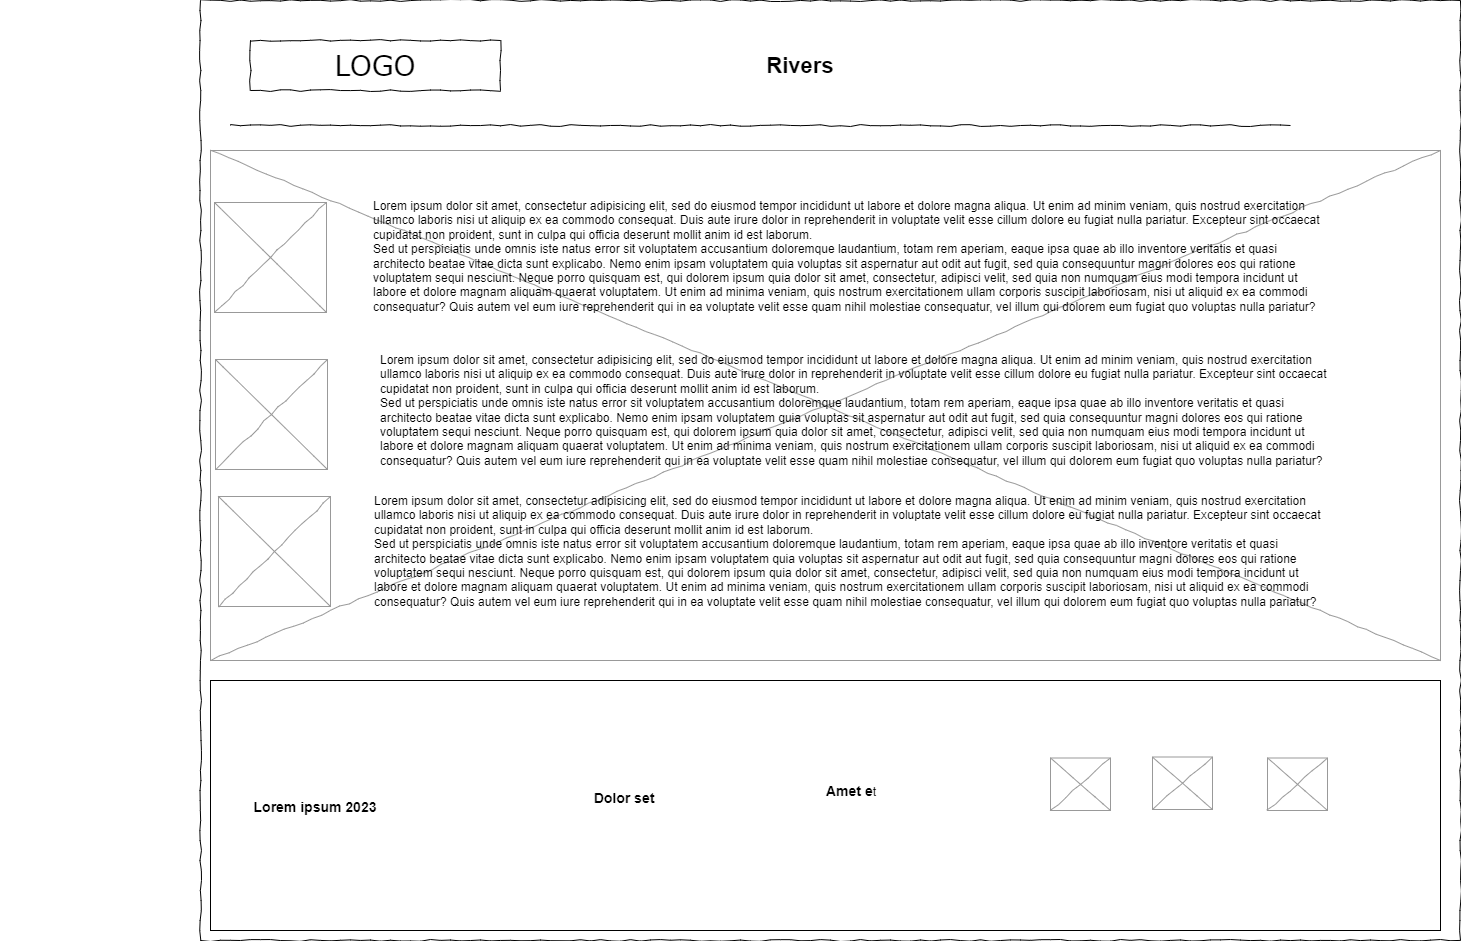

The diagram above was exported from draw.io. Its source (the exported page's mxGraphModel, read from the mxfile embedded in the PNG):
<mxGraphModel dx="6753" dy="1228" grid="1" gridSize="10" guides="1" tooltips="1" connect="1" arrows="1" fold="1" page="1" pageScale="1" pageWidth="4681" pageHeight="3300" background="none" math="0" shadow="0">
  <root>
    <mxCell id="0" />
    <mxCell id="1" parent="0" />
    <mxCell id="677b7b8949515195-1" value="" style="whiteSpace=wrap;html=1;rounded=0;shadow=0;labelBackgroundColor=none;strokeColor=#000000;strokeWidth=1;fillColor=none;fontFamily=Verdana;fontSize=12;fontColor=#000000;align=center;comic=1;" parent="1" vertex="1">
      <mxGeometry x="-10" y="20" width="1260" height="940" as="geometry" />
    </mxCell>
    <mxCell id="677b7b8949515195-2" value="LOGO" style="whiteSpace=wrap;html=1;rounded=0;shadow=0;labelBackgroundColor=none;strokeWidth=1;fontFamily=Verdana;fontSize=28;align=center;comic=1;" parent="1" vertex="1">
      <mxGeometry x="40" y="60" width="250" height="50" as="geometry" />
    </mxCell>
    <mxCell id="677b7b8949515195-9" value="" style="line;strokeWidth=1;html=1;rounded=0;shadow=0;labelBackgroundColor=none;fillColor=none;fontFamily=Verdana;fontSize=14;fontColor=#000000;align=center;comic=1;" parent="1" vertex="1">
      <mxGeometry x="20" y="140" width="1060" height="10" as="geometry" />
    </mxCell>
    <mxCell id="677b7b8949515195-16" value="" style="verticalLabelPosition=bottom;shadow=0;dashed=0;align=center;html=1;verticalAlign=top;strokeWidth=1;shape=mxgraph.mockup.graphics.simpleIcon;strokeColor=#999999;rounded=0;labelBackgroundColor=none;fontFamily=Verdana;fontSize=14;fontColor=#000000;comic=1;" parent="1" vertex="1">
      <mxGeometry y="170" width="1230" height="510" as="geometry" />
    </mxCell>
    <mxCell id="KxsBCkbWKhSgZsVJPPkM-1" value="Rivers" style="text;html=1;strokeColor=none;fillColor=none;align=center;verticalAlign=middle;whiteSpace=wrap;rounded=0;fontStyle=1;fontSize=22;" vertex="1" parent="1">
      <mxGeometry x="510" y="71" width="160" height="30" as="geometry" />
    </mxCell>
    <mxCell id="KxsBCkbWKhSgZsVJPPkM-2" value="" style="rounded=0;whiteSpace=wrap;html=1;" vertex="1" parent="1">
      <mxGeometry y="700" width="1230" height="250" as="geometry" />
    </mxCell>
    <mxCell id="KxsBCkbWKhSgZsVJPPkM-4" value="&lt;b&gt;&lt;font style=&quot;font-size: 14px;&quot;&gt;Lorem ipsum 2023&lt;/font&gt;&lt;/b&gt;" style="text;html=1;strokeColor=none;fillColor=none;align=center;verticalAlign=middle;whiteSpace=wrap;rounded=0;" vertex="1" parent="1">
      <mxGeometry x="-210" y="702" width="630" height="250" as="geometry" />
    </mxCell>
    <mxCell id="KxsBCkbWKhSgZsVJPPkM-5" value="&lt;b&gt;&lt;font style=&quot;font-size: 14px;&quot;&gt;Dolor set&lt;/font&gt;&lt;/b&gt;" style="text;html=1;strokeColor=none;fillColor=none;align=center;verticalAlign=middle;whiteSpace=wrap;rounded=0;" vertex="1" parent="1">
      <mxGeometry x="284" y="803" width="260" height="30" as="geometry" />
    </mxCell>
    <mxCell id="KxsBCkbWKhSgZsVJPPkM-6" value="&lt;b&gt;&lt;font style=&quot;font-size: 14px;&quot;&gt;Amet e&lt;/font&gt;&lt;/b&gt;t" style="text;html=1;strokeColor=none;fillColor=none;align=center;verticalAlign=middle;whiteSpace=wrap;rounded=0;" vertex="1" parent="1">
      <mxGeometry x="611" y="796" width="60" height="30" as="geometry" />
    </mxCell>
    <mxCell id="KxsBCkbWKhSgZsVJPPkM-9" value="" style="verticalLabelPosition=bottom;shadow=0;dashed=0;align=center;html=1;verticalAlign=top;strokeWidth=1;shape=mxgraph.mockup.graphics.simpleIcon;strokeColor=#999999;rounded=0;labelBackgroundColor=none;fontFamily=Verdana;fontSize=14;fontColor=#000000;comic=1;" vertex="1" parent="1">
      <mxGeometry x="4" y="222" width="112" height="110" as="geometry" />
    </mxCell>
    <mxCell id="KxsBCkbWKhSgZsVJPPkM-10" value="" style="verticalLabelPosition=bottom;shadow=0;dashed=0;align=center;html=1;verticalAlign=top;strokeWidth=1;shape=mxgraph.mockup.graphics.simpleIcon;strokeColor=#999999;rounded=0;labelBackgroundColor=none;fontFamily=Verdana;fontSize=14;fontColor=#000000;comic=1;" vertex="1" parent="1">
      <mxGeometry x="5" y="379" width="112" height="110" as="geometry" />
    </mxCell>
    <mxCell id="KxsBCkbWKhSgZsVJPPkM-11" value="" style="verticalLabelPosition=bottom;shadow=0;dashed=0;align=center;html=1;verticalAlign=top;strokeWidth=1;shape=mxgraph.mockup.graphics.simpleIcon;strokeColor=#999999;rounded=0;labelBackgroundColor=none;fontFamily=Verdana;fontSize=14;fontColor=#000000;comic=1;" vertex="1" parent="1">
      <mxGeometry x="8" y="516" width="112" height="110" as="geometry" />
    </mxCell>
    <mxCell id="KxsBCkbWKhSgZsVJPPkM-12" value="Lorem ipsum dolor sit amet, consectetur adipisicing elit, sed do eiusmod tempor incididunt ut labore et dolore magna aliqua. Ut enim ad minim veniam, quis nostrud exercitation ullamco laboris nisi ut aliquip ex ea commodo consequat. Duis aute irure dolor in reprehenderit in voluptate velit esse cillum dolore eu fugiat nulla pariatur. Excepteur sint occaecat cupidatat non proident, sunt in culpa qui officia deserunt mollit anim id est laborum.&#10;Sed ut perspiciatis unde omnis iste natus error sit voluptatem accusantium doloremque laudantium, totam rem aperiam, eaque ipsa quae ab illo inventore veritatis et quasi architecto beatae vitae dicta sunt explicabo. Nemo enim ipsam voluptatem quia voluptas sit aspernatur aut odit aut fugit, sed quia consequuntur magni dolores eos qui ratione voluptatem sequi nesciunt. Neque porro quisquam est, qui dolorem ipsum quia dolor sit amet, consectetur, adipisci velit, sed quia non numquam eius modi tempora incidunt ut labore et dolore magnam aliquam quaerat voluptatem. Ut enim ad minima veniam, quis nostrum exercitationem ullam corporis suscipit laboriosam, nisi ut aliquid ex ea commodi consequatur? Quis autem vel eum iure reprehenderit qui in ea voluptate velit esse quam nihil molestiae consequatur, vel illum qui dolorem eum fugiat quo voluptas nulla pariatur?" style="text;spacingTop=-5;whiteSpace=wrap;html=1;align=left;fontSize=12;fontFamily=Helvetica;fillColor=none;strokeColor=none;" vertex="1" parent="1">
      <mxGeometry x="161" y="217" width="960" height="120" as="geometry" />
    </mxCell>
    <mxCell id="KxsBCkbWKhSgZsVJPPkM-13" value="Lorem ipsum dolor sit amet, consectetur adipisicing elit, sed do eiusmod tempor incididunt ut labore et dolore magna aliqua. Ut enim ad minim veniam, quis nostrud exercitation ullamco laboris nisi ut aliquip ex ea commodo consequat. Duis aute irure dolor in reprehenderit in voluptate velit esse cillum dolore eu fugiat nulla pariatur. Excepteur sint occaecat cupidatat non proident, sunt in culpa qui officia deserunt mollit anim id est laborum.&#10;Sed ut perspiciatis unde omnis iste natus error sit voluptatem accusantium doloremque laudantium, totam rem aperiam, eaque ipsa quae ab illo inventore veritatis et quasi architecto beatae vitae dicta sunt explicabo. Nemo enim ipsam voluptatem quia voluptas sit aspernatur aut odit aut fugit, sed quia consequuntur magni dolores eos qui ratione voluptatem sequi nesciunt. Neque porro quisquam est, qui dolorem ipsum quia dolor sit amet, consectetur, adipisci velit, sed quia non numquam eius modi tempora incidunt ut labore et dolore magnam aliquam quaerat voluptatem. Ut enim ad minima veniam, quis nostrum exercitationem ullam corporis suscipit laboriosam, nisi ut aliquid ex ea commodi consequatur? Quis autem vel eum iure reprehenderit qui in ea voluptate velit esse quam nihil molestiae consequatur, vel illum qui dolorem eum fugiat quo voluptas nulla pariatur?" style="text;spacingTop=-5;whiteSpace=wrap;html=1;align=left;fontSize=12;fontFamily=Helvetica;fillColor=none;strokeColor=none;" vertex="1" parent="1">
      <mxGeometry x="168" y="371" width="960" height="120" as="geometry" />
    </mxCell>
    <mxCell id="KxsBCkbWKhSgZsVJPPkM-14" value="Lorem ipsum dolor sit amet, consectetur adipisicing elit, sed do eiusmod tempor incididunt ut labore et dolore magna aliqua. Ut enim ad minim veniam, quis nostrud exercitation ullamco laboris nisi ut aliquip ex ea commodo consequat. Duis aute irure dolor in reprehenderit in voluptate velit esse cillum dolore eu fugiat nulla pariatur. Excepteur sint occaecat cupidatat non proident, sunt in culpa qui officia deserunt mollit anim id est laborum.&#10;Sed ut perspiciatis unde omnis iste natus error sit voluptatem accusantium doloremque laudantium, totam rem aperiam, eaque ipsa quae ab illo inventore veritatis et quasi architecto beatae vitae dicta sunt explicabo. Nemo enim ipsam voluptatem quia voluptas sit aspernatur aut odit aut fugit, sed quia consequuntur magni dolores eos qui ratione voluptatem sequi nesciunt. Neque porro quisquam est, qui dolorem ipsum quia dolor sit amet, consectetur, adipisci velit, sed quia non numquam eius modi tempora incidunt ut labore et dolore magnam aliquam quaerat voluptatem. Ut enim ad minima veniam, quis nostrum exercitationem ullam corporis suscipit laboriosam, nisi ut aliquid ex ea commodi consequatur? Quis autem vel eum iure reprehenderit qui in ea voluptate velit esse quam nihil molestiae consequatur, vel illum qui dolorem eum fugiat quo voluptas nulla pariatur?" style="text;spacingTop=-5;whiteSpace=wrap;html=1;align=left;fontSize=12;fontFamily=Helvetica;fillColor=none;strokeColor=none;" vertex="1" parent="1">
      <mxGeometry x="162" y="512" width="960" height="120" as="geometry" />
    </mxCell>
    <mxCell id="KxsBCkbWKhSgZsVJPPkM-15" value="" style="verticalLabelPosition=bottom;shadow=0;dashed=0;align=center;html=1;verticalAlign=top;strokeWidth=1;shape=mxgraph.mockup.graphics.simpleIcon;strokeColor=#999999;rounded=0;labelBackgroundColor=none;fontFamily=Verdana;fontSize=14;fontColor=#000000;comic=1;" vertex="1" parent="1">
      <mxGeometry x="840" y="777.5" width="60" height="52.5" as="geometry" />
    </mxCell>
    <mxCell id="KxsBCkbWKhSgZsVJPPkM-16" value="" style="verticalLabelPosition=bottom;shadow=0;dashed=0;align=center;html=1;verticalAlign=top;strokeWidth=1;shape=mxgraph.mockup.graphics.simpleIcon;strokeColor=#999999;rounded=0;labelBackgroundColor=none;fontFamily=Verdana;fontSize=14;fontColor=#000000;comic=1;" vertex="1" parent="1">
      <mxGeometry x="942" y="776.5" width="60" height="52.5" as="geometry" />
    </mxCell>
    <mxCell id="KxsBCkbWKhSgZsVJPPkM-17" value="" style="verticalLabelPosition=bottom;shadow=0;dashed=0;align=center;html=1;verticalAlign=top;strokeWidth=1;shape=mxgraph.mockup.graphics.simpleIcon;strokeColor=#999999;rounded=0;labelBackgroundColor=none;fontFamily=Verdana;fontSize=14;fontColor=#000000;comic=1;" vertex="1" parent="1">
      <mxGeometry x="1057" y="777.5" width="60" height="52.5" as="geometry" />
    </mxCell>
  </root>
</mxGraphModel>